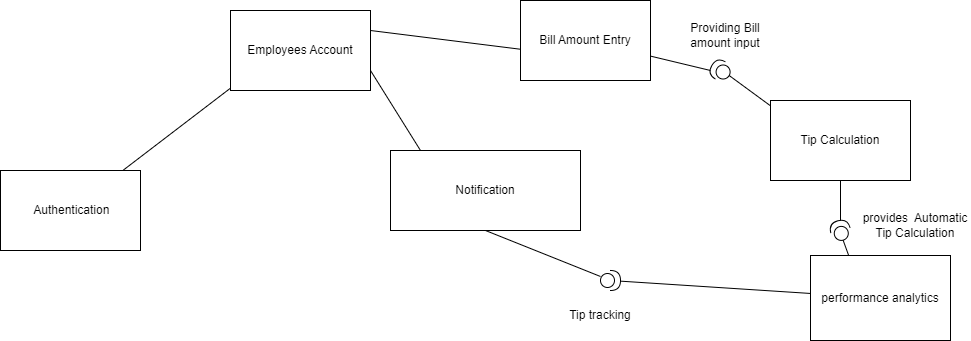

The diagram above was exported from draw.io. Its source (the exported page's mxGraphModel, read from the mxfile embedded in the PNG):
<mxGraphModel dx="1720" dy="765" grid="1" gridSize="10" guides="1" tooltips="1" connect="1" arrows="1" fold="1" page="1" pageScale="1" pageWidth="1100" pageHeight="850" math="0" shadow="0">
  <root>
    <mxCell id="0" />
    <mxCell id="1" parent="0" />
    <mxCell id="OOq-vYU1xemafKVqlTik-1" value="&amp;nbsp;Authentication" style="rounded=0;whiteSpace=wrap;html=1;" parent="1" vertex="1">
      <mxGeometry x="100" y="340" width="140" height="80" as="geometry" />
    </mxCell>
    <mxCell id="OOq-vYU1xemafKVqlTik-3" value="" style="endArrow=none;html=1;rounded=0;" parent="1" source="OOq-vYU1xemafKVqlTik-1" edge="1">
      <mxGeometry width="50" height="50" relative="1" as="geometry">
        <mxPoint x="530" y="320" as="sourcePoint" />
        <mxPoint x="340" y="250" as="targetPoint" />
      </mxGeometry>
    </mxCell>
    <mxCell id="OOq-vYU1xemafKVqlTik-4" value="Employees Account" style="rounded=0;whiteSpace=wrap;html=1;" parent="1" vertex="1">
      <mxGeometry x="330" y="180" width="140" height="80" as="geometry" />
    </mxCell>
    <mxCell id="OOq-vYU1xemafKVqlTik-6" value="Notification" style="rounded=0;whiteSpace=wrap;html=1;" parent="1" vertex="1">
      <mxGeometry x="490" y="320" width="190" height="80" as="geometry" />
    </mxCell>
    <mxCell id="OOq-vYU1xemafKVqlTik-7" value="" style="endArrow=none;html=1;rounded=0;entryX=1;entryY=0.25;entryDx=0;entryDy=0;" parent="1" target="OOq-vYU1xemafKVqlTik-4" edge="1">
      <mxGeometry width="50" height="50" relative="1" as="geometry">
        <mxPoint x="630" y="220" as="sourcePoint" />
        <mxPoint x="800" y="280" as="targetPoint" />
      </mxGeometry>
    </mxCell>
    <mxCell id="OOq-vYU1xemafKVqlTik-8" value="Bill Amount Entry" style="rounded=0;whiteSpace=wrap;html=1;" parent="1" vertex="1">
      <mxGeometry x="620" y="170" width="130" height="80" as="geometry" />
    </mxCell>
    <mxCell id="OOq-vYU1xemafKVqlTik-9" value="" style="shape=providedRequiredInterface;html=1;verticalLabelPosition=bottom;sketch=0;rotation=-150;" parent="1" vertex="1">
      <mxGeometry x="810" y="230" width="20" height="20" as="geometry" />
    </mxCell>
    <mxCell id="OOq-vYU1xemafKVqlTik-11" value="" style="endArrow=none;html=1;rounded=0;" parent="1" target="OOq-vYU1xemafKVqlTik-8" edge="1">
      <mxGeometry width="50" height="50" relative="1" as="geometry">
        <mxPoint x="810" y="240" as="sourcePoint" />
        <mxPoint x="980" y="280" as="targetPoint" />
      </mxGeometry>
    </mxCell>
    <mxCell id="OOq-vYU1xemafKVqlTik-13" value="" style="endArrow=none;html=1;rounded=0;entryX=0;entryY=0.5;entryDx=0;entryDy=0;entryPerimeter=0;" parent="1" target="OOq-vYU1xemafKVqlTik-9" edge="1">
      <mxGeometry width="50" height="50" relative="1" as="geometry">
        <mxPoint x="890" y="290" as="sourcePoint" />
        <mxPoint x="980" y="280" as="targetPoint" />
      </mxGeometry>
    </mxCell>
    <mxCell id="OOq-vYU1xemafKVqlTik-14" value="Providing Bill amount input" style="text;html=1;strokeColor=none;fillColor=none;align=center;verticalAlign=middle;whiteSpace=wrap;rounded=0;" parent="1" vertex="1">
      <mxGeometry x="780" y="190" width="90" height="30" as="geometry" />
    </mxCell>
    <mxCell id="OOq-vYU1xemafKVqlTik-15" value="Tip Calculation" style="rounded=0;whiteSpace=wrap;html=1;" parent="1" vertex="1">
      <mxGeometry x="870" y="270" width="140" height="80" as="geometry" />
    </mxCell>
    <mxCell id="OOq-vYU1xemafKVqlTik-16" value="" style="endArrow=none;html=1;rounded=0;" parent="1" edge="1">
      <mxGeometry width="50" height="50" relative="1" as="geometry">
        <mxPoint x="940" y="390" as="sourcePoint" />
        <mxPoint x="940" y="350" as="targetPoint" />
      </mxGeometry>
    </mxCell>
    <mxCell id="OOq-vYU1xemafKVqlTik-17" value="" style="shape=providedRequiredInterface;html=1;verticalLabelPosition=bottom;sketch=0;rotation=-105;" parent="1" vertex="1">
      <mxGeometry x="930" y="390" width="20" height="20" as="geometry" />
    </mxCell>
    <mxCell id="OOq-vYU1xemafKVqlTik-18" value="" style="endArrow=none;html=1;rounded=0;entryX=0;entryY=0.5;entryDx=0;entryDy=0;entryPerimeter=0;" parent="1" target="OOq-vYU1xemafKVqlTik-17" edge="1">
      <mxGeometry width="50" height="50" relative="1" as="geometry">
        <mxPoint x="950" y="430" as="sourcePoint" />
        <mxPoint x="790" y="290" as="targetPoint" />
      </mxGeometry>
    </mxCell>
    <mxCell id="OOq-vYU1xemafKVqlTik-19" value="provides&amp;nbsp; Automatic Tip Calculation" style="text;html=1;strokeColor=none;fillColor=none;align=center;verticalAlign=middle;whiteSpace=wrap;rounded=0;" parent="1" vertex="1">
      <mxGeometry x="960" y="380" width="110" height="30" as="geometry" />
    </mxCell>
    <mxCell id="OOq-vYU1xemafKVqlTik-20" value="performance analytics" style="rounded=0;whiteSpace=wrap;html=1;" parent="1" vertex="1">
      <mxGeometry x="910" y="425" width="140" height="85" as="geometry" />
    </mxCell>
    <mxCell id="OOq-vYU1xemafKVqlTik-26" value="" style="endArrow=none;html=1;rounded=0;entryX=0.5;entryY=1;entryDx=0;entryDy=0;" parent="1" source="OOq-vYU1xemafKVqlTik-25" target="OOq-vYU1xemafKVqlTik-6" edge="1">
      <mxGeometry width="50" height="50" relative="1" as="geometry">
        <mxPoint x="510" y="500" as="sourcePoint" />
        <mxPoint x="560" y="450" as="targetPoint" />
      </mxGeometry>
    </mxCell>
    <mxCell id="OOq-vYU1xemafKVqlTik-27" value="Tip tracking" style="text;html=1;strokeColor=none;fillColor=none;align=center;verticalAlign=middle;whiteSpace=wrap;rounded=0;" parent="1" vertex="1">
      <mxGeometry x="650" y="470" width="100" height="30" as="geometry" />
    </mxCell>
    <mxCell id="OOq-vYU1xemafKVqlTik-37" value="" style="endArrow=none;html=1;rounded=0;" parent="1" source="OOq-vYU1xemafKVqlTik-20" target="OOq-vYU1xemafKVqlTik-25" edge="1">
      <mxGeometry width="50" height="50" relative="1" as="geometry">
        <mxPoint x="910" y="454" as="sourcePoint" />
        <mxPoint x="560" y="450" as="targetPoint" />
      </mxGeometry>
    </mxCell>
    <mxCell id="OOq-vYU1xemafKVqlTik-25" value="" style="shape=providedRequiredInterface;html=1;verticalLabelPosition=bottom;sketch=0;rotation=0;" parent="1" vertex="1">
      <mxGeometry x="700" y="440" width="20" height="20" as="geometry" />
    </mxCell>
    <mxCell id="OOq-vYU1xemafKVqlTik-53" value="" style="endArrow=none;html=1;rounded=0;entryX=1;entryY=0.75;entryDx=0;entryDy=0;" parent="1" target="OOq-vYU1xemafKVqlTik-4" edge="1">
      <mxGeometry width="50" height="50" relative="1" as="geometry">
        <mxPoint x="520" y="320" as="sourcePoint" />
        <mxPoint x="720" y="350" as="targetPoint" />
      </mxGeometry>
    </mxCell>
  </root>
</mxGraphModel>